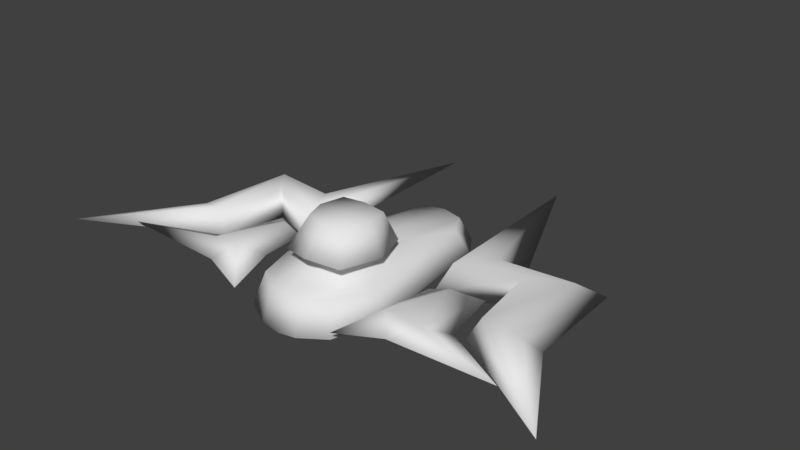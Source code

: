 # Source: Ship_4.blend  (saved by Blender 2.79.0; exported with 4.5.12 LTS)
import bpy
from mathutils import Matrix  # noqa: F401  (used for matrix-valued properties, if any)

bpy.ops.wm.read_factory_settings(use_empty=True)
scene = bpy.context.scene
scene.name = 'Scene'

# ---- collections
col_collection_1 = bpy.data.collections.new('Collection 1'); scene.collection.children.link(col_collection_1)

# ---- materials (node trees are filled in below, after node groups)
mat_material = bpy.data.materials.new('Material')
mat_material.alpha_threshold = 0.0
mat_material.use_transparent_shadow = False
mat_material.roughness = 0.5
mat_material.line_color = (0.0, 0.0, 0.0, 1.0)

# ---- material node trees

# ---- world
world_world = bpy.data.worlds.new('World'); scene.world = world_world
world_world.color = (0.05088, 0.05088, 0.05088)
world_world.use_sun_shadow = False
world_world.sun_shadow_jitter_overblur = 0.0
world_world.cycles.sampling_method = 'MANUAL'

# ---- meshes
me_cube = bpy.data.meshes.new('Cube')
me_cube.from_pydata([(0.0, 1.367, -0.6561), (0.0, 1.136, -0.1878), (1.804, -0.3451, -0.343), (0.6513, 0.9004, -0.605), (0.4599, 0.7944, -0.2392), (0.0, 0.1459, -0.6704), (0.7261, 0.1011, -0.5691), (1.103, -0.5201, -0.4049), (1.927, -0.2059, -0.4229), (2.123, -0.02932, -0.04812), (1.135, -0.6558, -0.2786), (0.9266, -1.285, -0.5346), (0.7872, -1.236, -0.1592), (0.9379, 2.645, -0.239), (1.238, -0.2851, -0.02555), (1.76, 0.6642, -0.3632), (2.897, 0.7867, -0.3922), (0.0, -1.056, -0.007162), (0.6779, -2.004, -0.5628), (0.5478, 0.02281, -0.1701), (0.0, 0.01157, -0.04997), (0.0, -0.3128, 0.1773), (0.4251, -0.4031, 0.09202), (0.0, -1.027, -0.6798), (0.6053, -1.824, -0.1448), (0.0, -2.229, -0.6282), (0.0, -2.081, -0.122), (0.4517, -1.568, 0.1364), (0.0, -1.712, 0.1996), (0.0, -0.5753, 0.5595), (0.347, -0.6041, 0.5408), (0.3007, -1.292, 0.565), (0.0, -1.394, 0.5717), (0.4162, -0.9748, 0.5529), (0.6302, -0.9588, 0.1142), (0.0, -0.9601, 0.1885), (0.0, -0.9849, 0.5656), (2.58, 0.4877, -0.167), (1.538, 0.286, -0.1054), (1.091, -1.342, -0.2743), (1.512, -1.946, -0.233), (1.307, -1.67, -0.01996), (1.451, -0.6383, -0.169), (0.8309, -2.166, -0.3184), (3.087, -1.915, -0.2003), (1.978, -1.242, -0.3251), (1.763, -1.639, -0.1061), (3.894, -2.367, -0.2472), (2.092, -1.153, -0.3969), (2.296, -1.111, -0.0221), (2.974, -0.8232, -0.3661), (2.685, -0.9812, -0.1409), (2.683, -0.9803, -0.3781), (1.531, 0.2867, -0.3748), (2.591, 0.4911, -0.4029), (0.3453, 1.337, -0.6305), (0.3047, 1.093, -0.2135), (0.2515, -2.047, -0.1334), (0.3788, 0.155, -0.6198), (0.4869, -0.9671, -0.6072), (0.2896, 0.02506, -0.11), (0.2878, -2.211, -0.5955), (0.4172, -0.9569, -0.08316)], [], [(56, 55, 0, 1), (57, 24, 12, 62), (62, 12, 19, 60), (7, 8, 9, 14), (13, 7, 14), (16, 37, 51, 50), (16, 54, 53, 15), (15, 53, 13), (8, 54, 52, 48), (14, 38, 13), (16, 15, 38, 37), (37, 9, 49, 51), (36, 30, 29), (58, 59, 23, 5), (56, 1, 20, 60), (59, 61, 25, 23), (35, 21, 22, 34), (22, 21, 29, 30), (61, 57, 26, 25), (34, 22, 30, 33), (28, 27, 31, 32), (27, 34, 33, 31), (28, 35, 34, 27), (32, 31, 36), (30, 36, 33), (36, 31, 33), (3, 4, 6), (55, 3, 6, 58), (12, 11, 19), (18, 11, 12, 24), (9, 8, 48, 49), (37, 38, 14, 9), (13, 38, 15), (45, 39, 10, 2), (39, 41, 10), (42, 2, 10), (39, 43, 41), (46, 45, 2), (40, 43, 39), (41, 43, 40), (41, 46, 42), (45, 46, 44), (41, 40, 46), (40, 39, 45), (10, 41, 42), (47, 48, 52), (48, 47, 49), (47, 51, 49), (51, 47, 50), (42, 46, 2), (46, 40, 44), (40, 45, 44), (13, 53, 7), (52, 54, 16, 50), (52, 50, 47), (53, 54, 8, 7), (6, 4, 19), (0, 55, 58, 5), (19, 11, 6), (18, 24, 57, 61), (11, 18, 61, 59), (4, 56, 60, 19), (6, 11, 59, 58), (17, 62, 60, 20), (26, 57, 62, 17), (4, 3, 55, 56)])
me_cube.polygons.foreach_set('use_smooth', [True] * 66)
_uv = me_cube.uv_layers.new(name='UVMap')
_uv.uv.foreach_set('vector', [0.8833, 0.2626, 0.8873, 0.2555, 0.8936, 0.2544, 0.8871, 0.2633, 0.2377, 0.2519, 0.2379, 0.2501, 0.2404, 0.2501, 0.2403, 0.2519, 0.2403, 0.2519, 0.2404, 0.2501, 0.2429, 0.25, 0.2429, 0.2518, 0.28, 0.7607, 0.3445, 0.7607, 0.3445, 0.8253, 0.28, 0.8253, 0.28, 0.7607, 0.3445, 0.7607, 0.3445, 0.8253, 0.7848, 0.7273, 0.7848, 0.7398, 0.7848, 0.7398, 0.7848, 0.7273, 0.6717, 0.6618, 0.6943, 0.6618, 0.6897, 0.7264, 0.6717, 0.7264, 0.6717, 0.6618, 0.6897, 0.6618, 0.7363, 0.7264, 0.3155, 0.8759, 0.2735, 0.8759, 0.2761, 0.8759, 0.3155, 0.8759, 0.3583, 0.6454, 0.4146, 0.6454, 0.4229, 0.71, 0.7848, 0.7273, 0.8494, 0.7273, 0.8494, 0.7356, 0.7848, 0.7398, 0.3583, 0.6579, 0.3583, 0.71, 0.3583, 0.71, 0.3583, 0.6579, 0.6335, 0.3491, 0.6363, 0.3454, 0.6363, 0.3491, 0.2407, 0.2383, 0.236, 0.2394, 0.2331, 0.2357, 0.2395, 0.2333, 0.2681, 0.2502, 0.2719, 0.251, 0.2429, 0.2537, 0.2429, 0.2518, 0.236, 0.2394, 0.2313, 0.2406, 0.2267, 0.2381, 0.2331, 0.2357, 0.6335, 0.3491, 0.6363, 0.3491, 0.6363, 0.3454, 0.6338, 0.3455, 0.6363, 0.3454, 0.6363, 0.3491, 0.6363, 0.3491, 0.6363, 0.3454, 0.2313, 0.2406, 0.2377, 0.2519, 0.2374, 0.2537, 0.2267, 0.2381, 0.6338, 0.3455, 0.6363, 0.3454, 0.6363, 0.3454, 0.6338, 0.3455, 0.6308, 0.3491, 0.6313, 0.3456, 0.6313, 0.3456, 0.6308, 0.3491, 0.6313, 0.3456, 0.6338, 0.3455, 0.6338, 0.3455, 0.6313, 0.3456, 0.6308, 0.3491, 0.6335, 0.3491, 0.6338, 0.3455, 0.6313, 0.3456, 0.6308, 0.3491, 0.6313, 0.3456, 0.6335, 0.3491, 0.6363, 0.3454, 0.6335, 0.3491, 0.6338, 0.3455, 0.6335, 0.3491, 0.6313, 0.3456, 0.6338, 0.3455, 0.8318, 0.173, 0.8303, 0.1781, 0.8078, 0.1719, 0.2721, 0.2432, 0.2658, 0.2443, 0.2418, 0.2432, 0.2407, 0.2383, 0.2404, 0.2501, 0.2389, 0.2431, 0.2429, 0.25, 0.2359, 0.243, 0.2389, 0.2431, 0.2404, 0.2501, 0.2379, 0.2501, 0.3445, 0.8253, 0.3445, 0.7607, 0.3445, 0.7607, 0.3445, 0.8253, 0.3583, 0.6579, 0.4229, 0.6538, 0.4229, 0.71, 0.3583, 0.71, 0.8494, 0.7919, 0.8411, 0.7273, 0.8494, 0.7273, 0.1666, 0.2619, 0.1642, 0.2594, 0.1642, 0.2594, 0.1666, 0.2619, 0.2259, 0.28, 0.2272, 0.2838, 0.2259, 0.28, 0.1707, 0.2704, 0.1729, 0.2697, 0.1694, 0.2666, 0.8461, 0.2308, 0.8474, 0.2346, 0.8474, 0.2346, 0.1649, 0.2621, 0.1654, 0.2617, 0.1649, 0.2621, 0.7842, 0.1438, 0.7807, 0.1393, 0.7819, 0.1413, 0.8361, 0.3167, 0.8366, 0.3158, 0.8367, 0.3163, 0.1643, 0.2626, 0.1649, 0.2621, 0.1643, 0.2626, 0.1654, 0.2617, 0.1649, 0.2621, 0.1654, 0.2617, 0.6983, 0.2527, 0.6989, 0.2523, 0.6989, 0.2523, 0.1666, 0.2619, 0.1642, 0.2594, 0.1666, 0.2619, 0.3761, 0.2062, 0.3773, 0.21, 0.3773, 0.21, 0.3155, 0.9082, 0.3155, 0.9405, 0.2761, 0.9405, 0.28, 0.7607, 0.3123, 0.8253, 0.28, 0.8253, 0.4127, 0.6777, 0.4105, 0.71, 0.3583, 0.71, 0.8369, 0.7919, 0.8494, 0.7596, 0.8494, 0.7919, 0.1643, 0.2626, 0.1649, 0.2621, 0.1649, 0.2621, 0.6989, 0.2523, 0.6989, 0.2523, 0.6989, 0.2523, 0.1666, 0.2619, 0.1666, 0.2619, 0.1666, 0.2619, 0.3155, 0.9405, 0.2689, 0.8759, 0.3155, 0.8759, 0.6969, 0.6618, 0.6943, 0.6618, 0.6717, 0.6618, 0.6717, 0.6618, 0.6969, 0.7264, 0.6717, 0.7264, 0.7363, 0.6941, 0.2689, 0.9405, 0.2735, 0.8759, 0.3155, 0.8759, 0.3155, 0.9405, 0.8349, 0.3047, 0.8574, 0.311, 0.8359, 0.3115, 0.2784, 0.2421, 0.2721, 0.2432, 0.2407, 0.2383, 0.2395, 0.2333, 0.8359, 0.3115, 0.8319, 0.3046, 0.8349, 0.3047, 0.2359, 0.243, 0.2379, 0.2501, 0.2377, 0.2519, 0.2313, 0.2406, 0.2389, 0.2431, 0.2359, 0.243, 0.2313, 0.2406, 0.236, 0.2394, 0.2644, 0.2495, 0.2681, 0.2502, 0.2429, 0.2518, 0.2429, 0.25, 0.2418, 0.2432, 0.2389, 0.2431, 0.236, 0.2394, 0.2407, 0.2383, 0.2402, 0.2537, 0.2403, 0.2519, 0.2429, 0.2518, 0.2429, 0.2537, 0.2374, 0.2537, 0.2377, 0.2519, 0.2403, 0.2519, 0.2402, 0.2537, 0.8795, 0.2618, 0.881, 0.2566, 0.8873, 0.2555, 0.8833, 0.2626])
me_cube.materials.append(mat_material)
me_cube.use_remesh_preserve_volume = False
me_cube.use_remesh_preserve_attributes = False
me_cube.use_mirror_vertex_groups = False
me_cube.update()

# ---- objects
ob_ship4 = bpy.data.objects.new('Ship4', me_cube)

# ---- transforms, parenting, visibility, modifiers, constraints
ob_ship4.location = (0.0, 0.0, 0.0)
ob_ship4.lock_rotations_4d = False
ob_ship4.empty_display_type = 'ARROWS'
ob_ship4.lineart.crease_threshold = 0.0
_m = ob_ship4.modifiers.new('Mirror', 'MIRROR')
_m.use_clip = True

# ---- collection membership
col_collection_1.objects.link(ob_ship4)

# ---- scene / render settings (as saved in the file)
scene.frame_start = 1; scene.frame_end = 250; scene.frame_set(1)
scene.render.engine = 'BLENDER_EEVEE_NEXT'
scene.render.resolution_percentage = 50
scene.render.dither_intensity = 0.0
scene.cycles.use_denoising = False
scene.cycles.samples = 128
scene.cycles.sampling_pattern = 'TABULATED_SOBOL'
scene.cycles.use_adaptive_sampling = False
scene.cycles.use_light_tree = False
scene.cycles.blur_glossy = 0.0
scene.cycles.sample_clamp_indirect = 0.0
scene.view_settings.view_transform = 'Standard'
bpy.context.view_layer.update()

# ---- added for rendering (the .blend has no active camera and no usable light): camera, sun
cam_auto = bpy.data.cameras.new('AutoCamera')
cam_auto.lens = 50.0
cam_auto.sensor_width = 36.0
cam_auto.clip_end = 1000.0
ob_auto_camera = bpy.data.objects.new('AutoCamera', cam_auto)
scene.collection.objects.link(ob_auto_camera)
ob_auto_camera.location = (8.64643, -10.2364, 6.86308)
ob_auto_camera.rotation_euler = (1.09748, -7.21219e-08, 0.694738)
scene.camera = ob_auto_camera
light_auto_sun = bpy.data.lights.new('AutoSun', 'SUN')
light_auto_sun.energy = 3.0
light_auto_sun.angle = 0.0523599
ob_auto_sun = bpy.data.objects.new('AutoSun', light_auto_sun)
scene.collection.objects.link(ob_auto_sun)
ob_auto_sun.rotation_euler = (0.872665, 0.174533, 0.523599)
bpy.context.view_layer.update()
